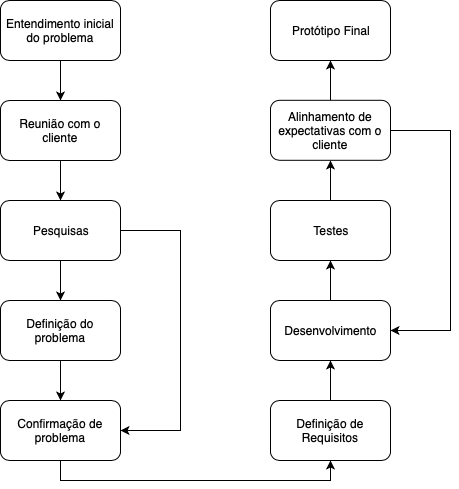

The diagram above was exported from draw.io. Its source (the exported page's mxGraphModel, read from the mxfile embedded in the PNG):
<mxGraphModel dx="918" dy="664" grid="1" gridSize="10" guides="1" tooltips="1" connect="1" arrows="1" fold="1" page="1" pageScale="1" pageWidth="827" pageHeight="1169" math="0" shadow="0">
  <root>
    <mxCell id="0" />
    <mxCell id="1" parent="0" />
    <mxCell id="_5oN-WpLkV8LJprCR7Ub-4" value="Protótipo Final" style="rounded=1;whiteSpace=wrap;html=1;" parent="1" vertex="1">
      <mxGeometry x="390" y="20" width="120" height="60" as="geometry" />
    </mxCell>
    <mxCell id="zYS3NSwhyRcqdLFhdU_z-15" style="edgeStyle=orthogonalEdgeStyle;rounded=0;orthogonalLoop=1;jettySize=auto;html=1;exitX=0.5;exitY=0;exitDx=0;exitDy=0;entryX=0.5;entryY=1;entryDx=0;entryDy=0;" edge="1" parent="1" source="_5oN-WpLkV8LJprCR7Ub-5" target="_5oN-WpLkV8LJprCR7Ub-4">
      <mxGeometry relative="1" as="geometry" />
    </mxCell>
    <mxCell id="zYS3NSwhyRcqdLFhdU_z-18" style="edgeStyle=orthogonalEdgeStyle;rounded=0;orthogonalLoop=1;jettySize=auto;html=1;entryX=1;entryY=0.5;entryDx=0;entryDy=0;" edge="1" parent="1" source="_5oN-WpLkV8LJprCR7Ub-5" target="_5oN-WpLkV8LJprCR7Ub-12">
      <mxGeometry relative="1" as="geometry">
        <Array as="points">
          <mxPoint x="570" y="150" />
          <mxPoint x="570" y="350" />
        </Array>
      </mxGeometry>
    </mxCell>
    <mxCell id="_5oN-WpLkV8LJprCR7Ub-5" value="Alinhamento de expectativas com o cliente" style="rounded=1;whiteSpace=wrap;html=1;" parent="1" vertex="1">
      <mxGeometry x="390" y="119.79998779296875" width="120" height="60" as="geometry" />
    </mxCell>
    <mxCell id="zYS3NSwhyRcqdLFhdU_z-2" style="edgeStyle=orthogonalEdgeStyle;rounded=0;orthogonalLoop=1;jettySize=auto;html=1;exitX=0.5;exitY=0;exitDx=0;exitDy=0;" edge="1" parent="1" source="_5oN-WpLkV8LJprCR7Ub-6" target="_5oN-WpLkV8LJprCR7Ub-12">
      <mxGeometry relative="1" as="geometry" />
    </mxCell>
    <mxCell id="_5oN-WpLkV8LJprCR7Ub-6" value="Definição de Requisitos" style="rounded=1;whiteSpace=wrap;html=1;" parent="1" vertex="1">
      <mxGeometry x="390" y="420" width="120" height="60" as="geometry" />
    </mxCell>
    <mxCell id="zYS3NSwhyRcqdLFhdU_z-1" style="edgeStyle=orthogonalEdgeStyle;rounded=0;orthogonalLoop=1;jettySize=auto;html=1;exitX=0.5;exitY=1;exitDx=0;exitDy=0;entryX=0.5;entryY=1;entryDx=0;entryDy=0;" edge="1" parent="1" source="_5oN-WpLkV8LJprCR7Ub-7" target="_5oN-WpLkV8LJprCR7Ub-6">
      <mxGeometry relative="1" as="geometry" />
    </mxCell>
    <mxCell id="_5oN-WpLkV8LJprCR7Ub-7" value="Confirmação de problema" style="rounded=1;whiteSpace=wrap;html=1;" parent="1" vertex="1">
      <mxGeometry x="120" y="420" width="120" height="60" as="geometry" />
    </mxCell>
    <mxCell id="_5oN-WpLkV8LJprCR7Ub-23" style="edgeStyle=orthogonalEdgeStyle;rounded=0;orthogonalLoop=1;jettySize=auto;html=1;exitX=0.5;exitY=1;exitDx=0;exitDy=0;entryX=0.5;entryY=0;entryDx=0;entryDy=0;" parent="1" source="_5oN-WpLkV8LJprCR7Ub-8" target="_5oN-WpLkV8LJprCR7Ub-11" edge="1">
      <mxGeometry relative="1" as="geometry" />
    </mxCell>
    <mxCell id="zYS3NSwhyRcqdLFhdU_z-17" style="edgeStyle=orthogonalEdgeStyle;rounded=0;orthogonalLoop=1;jettySize=auto;html=1;entryX=1;entryY=0.5;entryDx=0;entryDy=0;" edge="1" parent="1" source="_5oN-WpLkV8LJprCR7Ub-8" target="_5oN-WpLkV8LJprCR7Ub-7">
      <mxGeometry relative="1" as="geometry">
        <Array as="points">
          <mxPoint x="300" y="250" />
          <mxPoint x="300" y="450" />
        </Array>
      </mxGeometry>
    </mxCell>
    <mxCell id="_5oN-WpLkV8LJprCR7Ub-8" value="Pesquisas&lt;br&gt;" style="rounded=1;whiteSpace=wrap;html=1;" parent="1" vertex="1">
      <mxGeometry x="120" y="220" width="120" height="60" as="geometry" />
    </mxCell>
    <mxCell id="_5oN-WpLkV8LJprCR7Ub-21" style="edgeStyle=orthogonalEdgeStyle;rounded=0;orthogonalLoop=1;jettySize=auto;html=1;exitX=0.5;exitY=1;exitDx=0;exitDy=0;entryX=0.5;entryY=0;entryDx=0;entryDy=0;" parent="1" source="_5oN-WpLkV8LJprCR7Ub-9" target="_5oN-WpLkV8LJprCR7Ub-14" edge="1">
      <mxGeometry relative="1" as="geometry" />
    </mxCell>
    <mxCell id="_5oN-WpLkV8LJprCR7Ub-9" value="Entendimento inicial do problema&lt;br&gt;" style="rounded=1;whiteSpace=wrap;html=1;" parent="1" vertex="1">
      <mxGeometry x="120" y="20" width="120" height="60" as="geometry" />
    </mxCell>
    <mxCell id="_5oN-WpLkV8LJprCR7Ub-24" style="edgeStyle=orthogonalEdgeStyle;rounded=0;orthogonalLoop=1;jettySize=auto;html=1;exitX=0.5;exitY=1;exitDx=0;exitDy=0;entryX=0.5;entryY=0;entryDx=0;entryDy=0;" parent="1" source="_5oN-WpLkV8LJprCR7Ub-11" target="_5oN-WpLkV8LJprCR7Ub-7" edge="1">
      <mxGeometry relative="1" as="geometry" />
    </mxCell>
    <mxCell id="_5oN-WpLkV8LJprCR7Ub-11" value="Definição do problema" style="rounded=1;whiteSpace=wrap;html=1;" parent="1" vertex="1">
      <mxGeometry x="120" y="320" width="120" height="60" as="geometry" />
    </mxCell>
    <mxCell id="zYS3NSwhyRcqdLFhdU_z-8" style="edgeStyle=orthogonalEdgeStyle;rounded=0;orthogonalLoop=1;jettySize=auto;html=1;exitX=0.5;exitY=0;exitDx=0;exitDy=0;entryX=0.5;entryY=1;entryDx=0;entryDy=0;" edge="1" parent="1" source="_5oN-WpLkV8LJprCR7Ub-12" target="_5oN-WpLkV8LJprCR7Ub-13">
      <mxGeometry relative="1" as="geometry" />
    </mxCell>
    <mxCell id="_5oN-WpLkV8LJprCR7Ub-12" value="Desenvolvimento" style="rounded=1;whiteSpace=wrap;html=1;" parent="1" vertex="1">
      <mxGeometry x="390" y="320.0000203450521" width="120" height="60" as="geometry" />
    </mxCell>
    <mxCell id="zYS3NSwhyRcqdLFhdU_z-5" style="edgeStyle=orthogonalEdgeStyle;rounded=0;orthogonalLoop=1;jettySize=auto;html=1;exitX=0.5;exitY=0;exitDx=0;exitDy=0;entryX=0.5;entryY=1;entryDx=0;entryDy=0;" edge="1" parent="1" source="_5oN-WpLkV8LJprCR7Ub-13" target="_5oN-WpLkV8LJprCR7Ub-5">
      <mxGeometry relative="1" as="geometry" />
    </mxCell>
    <mxCell id="_5oN-WpLkV8LJprCR7Ub-13" value="Testes" style="rounded=1;whiteSpace=wrap;html=1;" parent="1" vertex="1">
      <mxGeometry x="390" y="220" width="120" height="60" as="geometry" />
    </mxCell>
    <mxCell id="_5oN-WpLkV8LJprCR7Ub-22" style="edgeStyle=orthogonalEdgeStyle;rounded=0;orthogonalLoop=1;jettySize=auto;html=1;exitX=0.5;exitY=1;exitDx=0;exitDy=0;entryX=0.5;entryY=0;entryDx=0;entryDy=0;" parent="1" source="_5oN-WpLkV8LJprCR7Ub-14" target="_5oN-WpLkV8LJprCR7Ub-8" edge="1">
      <mxGeometry relative="1" as="geometry" />
    </mxCell>
    <mxCell id="_5oN-WpLkV8LJprCR7Ub-14" value="Reunião com o cliente&lt;br&gt;" style="rounded=1;whiteSpace=wrap;html=1;" parent="1" vertex="1">
      <mxGeometry x="120" y="120" width="120" height="60" as="geometry" />
    </mxCell>
  </root>
</mxGraphModel>